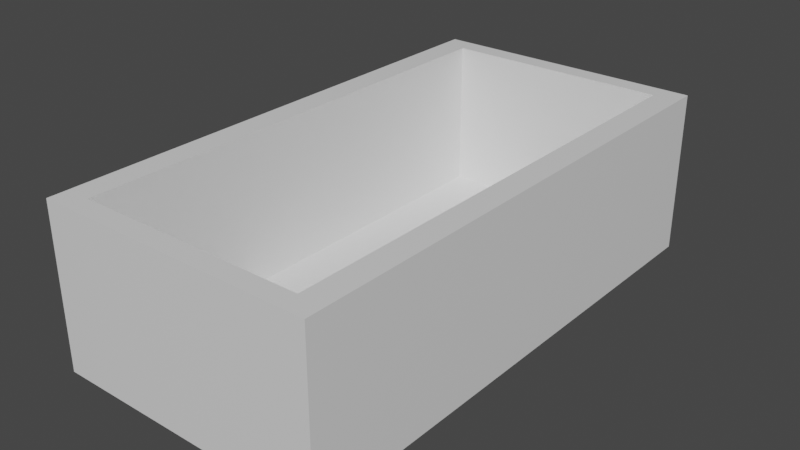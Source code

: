 # Source: chestBottomHalf.blend  (saved by Blender 2.83.19; exported with 4.5.12 LTS)
import bpy
from mathutils import Matrix  # noqa: F401  (used for matrix-valued properties, if any)

bpy.ops.wm.read_factory_settings(use_empty=True)
scene = bpy.context.scene
scene.name = 'Scene'

# ---- collections
col_collection = bpy.data.collections.new('Collection'); scene.collection.children.link(col_collection)

# ---- materials (node trees are filled in below, after node groups)
mat_material = bpy.data.materials.new('Material')
mat_material.alpha_threshold = 0.0
mat_material.use_transparent_shadow = False
mat_material.line_color = (0.0, 0.0, 0.0, 1.0)

# ---- material node trees
mat_material.use_nodes = True; mat_material.node_tree.nodes.clear()
_N = mat_material.node_tree.nodes; _L = mat_material.node_tree.links
n0 = _N.new('ShaderNodeOutputMaterial'); n0.name = 'Material Output'; n0.location = (300, 300)
n1 = _N.new('ShaderNodeBsdfPrincipled'); n1.name = 'Principled BSDF'; n1.location = (10, 300)
n1.distribution = 'GGX'
n1.subsurface_method = 'BURLEY'
n1.inputs[2].default_value = 0.4
n1.inputs[3].default_value = 1.45
n1.inputs[27].default_value = (0.0, 0.0, 0.0, 1.0)
n1.inputs[28].default_value = 1.0
_L.new(n1.outputs[0], n0.inputs[0])
n0.is_active_output = True

# ---- world
world_world = bpy.data.worlds.new('World'); scene.world = world_world
world_world.use_nodes = True; world_world.node_tree.nodes.clear()
_N = world_world.node_tree.nodes; _L = world_world.node_tree.links
n0 = _N.new('ShaderNodeOutputWorld'); n0.name = 'World Output'; n0.location = (300, 300)
n1 = _N.new('ShaderNodeBackground'); n1.name = 'Background'; n1.location = (10, 300)
n1.inputs[0].default_value = (0.05088, 0.05088, 0.05088, 1.0)
_L.new(n1.outputs[0], n0.inputs[0])
n0.is_active_output = True
world_world.color = (0.05088, 0.05088, 0.05088)
world_world.use_sun_shadow = False
world_world.sun_shadow_jitter_overblur = 0.0

# ---- meshes
me_cube_001 = bpy.data.meshes.new('Cube.001')
me_cube_001.from_pydata([(0.8161, 0.9243, -6.966), (0.8161, -0.9243, -6.966), (-0.8161, 0.9243, -6.966), (-0.8161, -0.9243, -6.966), (1.0, 1.0, 1.057), (1.0, 1.0, -7.559), (1.0, -1.0, 1.057), (1.0, -1.0, -7.559), (-1.0, 1.0, 1.0), (-1.0, 1.0, -7.559), (-1.0, -1.0, 1.0), (-1.0, -1.0, -7.559), (0.8161, 0.9243, 1.052), (0.8161, -0.9243, 1.052), (-0.7047, -0.9243, 1.008), (-0.8161, -0.9243, 1.005), (-0.8161, 0.9243, 1.005)], [], [(1, 3, 15, 14, 13), (3, 2, 16, 15), (2, 3, 1, 0), (0, 1, 13, 12), (2, 0, 12, 16), (4, 8, 16, 12, 13, 14, 10, 6), (7, 6, 10, 11), (11, 10, 8, 9), (9, 5, 7, 11), (5, 4, 6, 7), (9, 8, 4, 5), (10, 14, 15, 16, 8)])
_uv = me_cube_001.uv_layers.new(name='UVMap')
_uv.uv.foreach_set('vector', [0.375, 0.75, 0.375, 1.0, 0.6078, 1.0, 0.6078, 0.9829, 0.6076, 0.75, 0.375, 0.0, 0.375, 0.25, 0.6078, 0.25, 0.6078, 0.0, 0.125, 0.5, 0.125, 0.75, 0.375, 0.75, 0.375, 0.5, 0.375, 0.5, 0.375, 0.75, 0.6076, 0.75, 0.6076, 0.5, 0.375, 0.25, 0.375, 0.5, 0.6076, 0.5, 0.6078, 0.25, 0.625, 0.5, 0.875, 0.5, 0.852, 0.5095, 0.648, 0.5095, 0.648, 0.7405, 0.8381, 0.7405, 0.875, 0.75, 0.625, 0.75, 0.375, 0.75, 0.625, 0.75, 0.625, 1.0, 0.375, 1.0, 0.375, 0.0, 0.625, 0.0, 0.625, 0.25, 0.375, 0.25, 0.125, 0.5, 0.375, 0.5, 0.375, 0.75, 0.125, 0.75, 0.375, 0.5, 0.625, 0.5, 0.625, 0.75, 0.375, 0.75, 0.375, 0.25, 0.625, 0.25, 0.625, 0.5, 0.375, 0.5, 0.875, 0.75, 0.8381, 0.7405, 0.852, 0.7405, 0.852, 0.5095, 0.875, 0.5])
me_cube_001.materials.append(mat_material)
me_cube_001.use_remesh_preserve_volume = False
me_cube_001.use_remesh_preserve_attributes = False
me_cube_001.use_mirror_vertex_groups = False
me_cube_001.update()

# ---- objects
ob_cube_001 = bpy.data.objects.new('Cube.001', me_cube_001)

# ---- transforms, parenting, visibility, modifiers, constraints
ob_cube_001.location = (0.0, 0.0, -0.308)
ob_cube_001.scale = (1.192, 2.236, 0.1621)
ob_cube_001.lock_rotations_4d = False
ob_cube_001.empty_display_type = 'ARROWS'
ob_cube_001.lineart.crease_threshold = 0.0

# ---- collection membership
col_collection.objects.link(ob_cube_001)

# ---- scene / render settings (as saved in the file)
scene.frame_start = 1; scene.frame_end = 250; scene.frame_set(1)
scene.render.engine = 'BLENDER_EEVEE_NEXT'
scene.cycles.use_denoising = False
scene.cycles.samples = 128
scene.cycles.sampling_pattern = 'TABULATED_SOBOL'
scene.cycles.use_adaptive_sampling = False
scene.cycles.use_light_tree = False
scene.view_settings.view_transform = 'Filmic'
bpy.context.view_layer.update()

# ---- added for rendering (the .blend has no active camera and no usable light): camera, sun
cam_auto = bpy.data.cameras.new('AutoCamera')
cam_auto.lens = 50.0
cam_auto.sensor_width = 36.0
cam_auto.clip_end = 1000.0
ob_auto_camera = bpy.data.objects.new('AutoCamera', cam_auto)
scene.collection.objects.link(ob_auto_camera)
ob_auto_camera.location = (4.86368, -5.83642, 3.05579)
ob_auto_camera.rotation_euler = (1.09748, -7.21219e-08, 0.694738)
scene.camera = ob_auto_camera
light_auto_sun = bpy.data.lights.new('AutoSun', 'SUN')
light_auto_sun.energy = 3.0
light_auto_sun.angle = 0.0523599
ob_auto_sun = bpy.data.objects.new('AutoSun', light_auto_sun)
scene.collection.objects.link(ob_auto_sun)
ob_auto_sun.rotation_euler = (0.872665, 0.174533, 0.523599)
bpy.context.view_layer.update()
